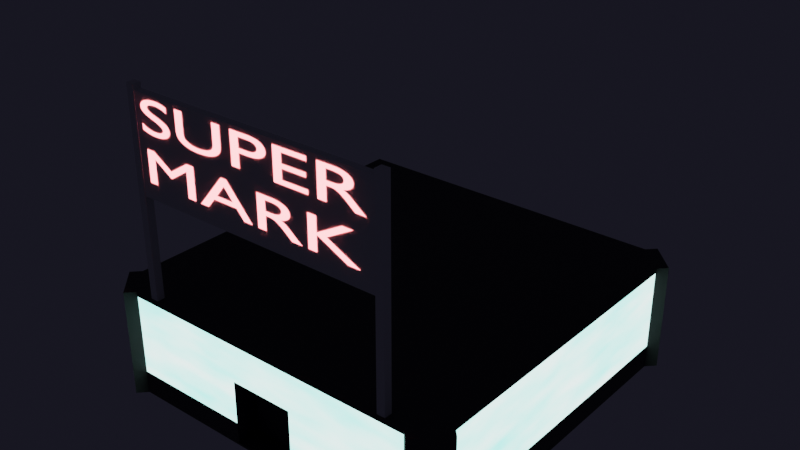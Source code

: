 # Source: Building16.blend  (saved by Blender 2.80.75; exported with 4.5.12 LTS)
import bpy
from mathutils import Matrix  # noqa: F401  (used for matrix-valued properties, if any)

bpy.ops.wm.read_factory_settings(use_empty=True)
scene = bpy.context.scene
scene.name = 'Scene'

# ---- collections
col_main = bpy.data.collections.new('Main'); scene.collection.children.link(col_main)
col_cutters = bpy.data.collections.new('Cutters'); scene.collection.children.link(col_cutters)
col_cutters.hide_render = True
col_cameras = bpy.data.collections.new('Cameras'); scene.collection.children.link(col_cameras)
col_helpers = bpy.data.collections.new('Helpers'); scene.collection.children.link(col_helpers)
col_helpers.hide_render = True

# ---- materials (node trees are filled in below, after node groups)
mat_concrete = bpy.data.materials.new('Concrete')
mat_concrete.use_transparent_shadow = False
mat_glass = bpy.data.materials.new('Glass')
mat_glass.use_transparent_shadow = False
mat_emissive = bpy.data.materials.new('Emissive')
mat_emissive.use_transparent_shadow = False

# ---- material node trees
mat_concrete.use_nodes = True; mat_concrete.node_tree.nodes.clear()
_N = mat_concrete.node_tree.nodes; _L = mat_concrete.node_tree.links
n0 = _N.new('ShaderNodeOutputMaterial'); n0.name = 'Material Output'; n0.location = (300, 300)
n1 = _N.new('ShaderNodeBsdfPrincipled'); n1.name = 'Principled BSDF'; n1.location = (10, 300)
n1.distribution = 'GGX'
n1.subsurface_method = 'BURLEY'
n1.inputs[0].default_value = (0.04955, 0.04955, 0.04955, 1.0)
n1.inputs[2].default_value = 0.8514
n1.inputs[3].default_value = 1.45
n1.inputs[27].default_value = (0.0, 0.0, 0.0, 1.0)
n1.inputs[28].default_value = 1.0
_L.new(n1.outputs[0], n0.inputs[0])
n0.is_active_output = True
mat_glass.use_nodes = True; mat_glass.node_tree.nodes.clear()
_N = mat_glass.node_tree.nodes; _L = mat_glass.node_tree.links
n0 = _N.new('ShaderNodeOutputMaterial'); n0.name = 'Material Output'; n0.location = (483, 300)
n1 = _N.new('ShaderNodeEmission'); n1.name = 'Emission'; n1.location = (-19, -29)
n1.inputs[1].default_value = 2.7
n2 = _N.new('ShaderNodeValToRGB'); n2.name = 'ColorRamp'; n2.location = (-490, -49)
while len(n2.color_ramp.elements) > 1: n2.color_ramp.elements.remove(n2.color_ramp.elements[-1])
n2.color_ramp.elements[0].position = 0.07727; n2.color_ramp.elements[0].color = (0.159, 1.0, 0.8632, 1.0)
_e = n2.color_ramp.elements.new(1.0); _e.color = (1.0, 1.0, 1.0, 1.0)
n3 = _N.new('ShaderNodeTexNoise'); n3.name = 'Noise Texture'; n3.location = (-818, 90)
_L.new(n3.outputs[0], n2.inputs[0])
_L.new(n2.outputs[0], n1.inputs[0])
_L.new(n1.outputs[0], n0.inputs[0])
n0.is_active_output = True
mat_emissive.use_nodes = True; mat_emissive.node_tree.nodes.clear()
_N = mat_emissive.node_tree.nodes; _L = mat_emissive.node_tree.links
n0 = _N.new('ShaderNodeOutputMaterial'); n0.name = 'Material Output'; n0.location = (300, 300)
n1 = _N.new('ShaderNodeEmission'); n1.name = 'Emission'; n1.location = (10, 300)
n1.inputs[0].default_value = (1.0, 0.1522, 0.1621, 1.0)
n1.inputs[1].default_value = 10.3
_L.new(n1.outputs[0], n0.inputs[0])
n0.is_active_output = True

# ---- world
world_world = bpy.data.worlds.new('World'); scene.world = world_world
world_world.use_nodes = True; world_world.node_tree.nodes.clear()
_N = world_world.node_tree.nodes; _L = world_world.node_tree.links
n0 = _N.new('ShaderNodeOutputWorld'); n0.name = 'World Output'; n0.location = (300, 300)
n1 = _N.new('ShaderNodeBackground'); n1.name = 'Background'; n1.location = (10, 300)
n1.inputs[0].default_value = (0.08554, 0.08249, 0.1456, 1.0)
n1.inputs[1].default_value = 0.1
n2 = _N.new('ShaderNodeVolumeScatter'); n2.name = 'Volume Scatter'; n2.location = (11, 174)
n2.width = 140
n2.inputs[1].default_value = 0.0
_L.new(n1.outputs[0], n0.inputs[0])
_L.new(n2.outputs[0], n0.inputs[1])
n0.is_active_output = True
world_world.use_eevee_finite_volume = True
world_world.color = (0.0, 0.0, 0.0)
world_world.use_sun_shadow = False
world_world.sun_shadow_jitter_overblur = 0.0

# ---- meshes
me_cube = bpy.data.meshes.new('Cube')
me_cube.from_pydata([(-0.3202, -1.505, 0.0489), (-0.3202, -1.505, 1.238), (0.3202, -1.505, 0.0489), (0.3202, -1.505, 1.238), (1.879, -1.554, 0.4414), (1.617, -1.817, 0.4414), (-1.795, 1.733, 0.4414), (-1.795, 1.733, 1.925), (1.617, -1.817, 1.925), (1.879, -1.554, 1.925), (1.617, 1.817, 0.4414), (1.879, 1.554, 0.4414), (-1.795, 1.733, 0.01402), (1.879, 1.554, 1.925), (1.617, 1.817, 1.925), (-1.795, 1.733, 2.014), (-1.879, -1.554, 1.925), (-1.617, -1.817, 1.925), (-1.617, -1.817, 0.4414), (-1.879, -1.554, 0.4414), (-1.795, -1.47, 0.4414), (-1.533, -1.733, 0.4414), (-1.795, -1.47, 2.014), (-1.533, -1.733, 2.014), (1.533, -1.733, 0.4414), (1.795, -1.47, 0.4414), (1.795, -1.47, 1.925), (1.533, -1.733, 1.925), (1.795, 1.47, 0.4414), (1.533, 1.733, 0.4414), (1.533, 1.733, 1.925), (1.795, 1.47, 1.925), (-1.533, -1.733, 0.01402), (-1.795, -1.47, 0.01402), (-1.533, -1.733, 1.925), (-1.795, -1.47, 1.925), (1.533, 1.733, 0.01402), (1.795, 1.47, 0.01402), (1.795, 1.47, 2.014), (1.533, 1.733, 2.014), (1.795, -1.47, 0.01402), (1.533, -1.733, 0.01402), (1.533, -1.733, 2.014), (1.795, -1.47, 2.014), (-1.879, -1.554, 0.01402), (-1.617, -1.817, 0.01402), (-1.617, -1.817, 2.014), (-1.879, -1.554, 2.014), (1.879, 1.554, 0.01402), (1.617, 1.817, 0.01402), (1.617, 1.817, 2.014), (1.879, 1.554, 2.014), (1.617, -1.817, 0.01402), (1.879, -1.554, 0.01402), (1.879, -1.554, 2.014), (1.617, -1.817, 2.014), (0.3202, -1.733, 1.238), (0.3202, -1.733, 0.0489), (-0.3202, -1.733, 0.0489), (-0.3202, -1.733, 0.4414), (-0.3202, -1.733, 1.238), (0.3202, -1.733, 0.4414)], [], [(0, 2, 3, 1), (2, 57, 61, 56, 3), (0, 58, 57, 2), (3, 56, 60, 1), (20, 6, 12, 33), (6, 29, 36, 12), (28, 25, 40, 37), (24, 61, 57, 58, 59, 21, 32, 41), (18, 17, 16, 19), (34, 27, 42, 23), (7, 35, 22, 15), (38, 39, 15, 22, 23, 42, 43), (30, 7, 15, 39), (12, 36, 37, 40, 41, 32, 33), (26, 31, 38, 43), (6, 7, 30, 29), (20, 35, 7, 6), (28, 31, 26, 25), (38, 31, 13, 51), (29, 30, 14, 10), (26, 43, 54, 9), (20, 33, 44, 19), (39, 38, 51, 50), (42, 27, 8, 55), (32, 21, 18, 45), (36, 29, 10, 49), (31, 28, 11, 13), (24, 27, 34, 21, 59, 60, 56, 61), (13, 11, 10, 14), (8, 5, 4, 9), (45, 18, 19, 44), (17, 46, 47, 16), (11, 48, 49, 10), (51, 13, 14, 50), (5, 52, 53, 4), (55, 8, 9, 54), (34, 23, 46, 17), (30, 39, 50, 14), (21, 34, 17, 18), (23, 22, 47, 46), (27, 24, 5, 8), (24, 41, 52, 5), (22, 35, 16, 47), (41, 40, 53, 52), (35, 20, 19, 16), (28, 37, 48, 11), (25, 26, 9, 4), (40, 25, 4, 53), (37, 36, 49, 48), (33, 32, 45, 44), (43, 42, 55, 54), (58, 0, 1, 60, 59)])
me_cube.polygons.foreach_set('material_index', [0, 0, 0, 0, 0, 0, 0, 0, 0, 0, 0, 0, 0, 0, 0, 1, 1, 1, 0, 0, 0, 0, 0, 0, 0, 0, 0, 1, 0, 0, 0, 0, 0, 0, 0, 0, 0, 0, 0, 0, 0, 0, 0, 0, 0, 0, 0, 0, 0, 0, 0, 0])
_uv = me_cube.uv_layers.new(name='UVMap')
_uv.uv.foreach_set('vector', [0.375, 0.25, 0.375, 0.5, 0.625, 0.5, 0.625, 0.25, 0.375, 0.5, 0.375, 0.592, 0.4575, 0.592, 0.625, 0.592, 0.625, 0.5, 0.125, 0.5, 0.125, 0.592, 0.375, 0.592, 0.375, 0.5, 0.625, 0.5, 0.625, 0.592, 0.875, 0.592, 0.875, 0.5, 0.4073, 0.01892, 0.4073, 0.25, 0.375, 0.25, 0.375, 0.01892, 0.4073, 0.25, 0.4073, 0.4817, 0.375, 0.4817, 0.375, 0.25, 0.4073, 0.5189, 0.4073, 0.7311, 0.375, 0.7311, 0.375, 0.5189, 0.4073, 0.7683, 0.4073, 0.8527, 0.3776, 0.8527, 0.3776, 0.8973, 0.4073, 0.8973, 0.4073, 0.9817, 0.375, 0.9817, 0.375, 0.7683, 0.4073, 0.9817, 0.5927, 0.9817, 0.5927, 1.0, 0.4073, 1.0, 0.5927, 0.9817, 0.5927, 0.7683, 0.625, 0.7683, 0.625, 0.9817, 0.5927, 0.25, 0.5927, 0.01892, 0.625, 0.01892, 0.625, 0.25, 0.625, 0.5189, 0.6433, 0.5, 0.875, 0.5, 0.875, 0.7311, 0.8567, 0.75, 0.6433, 0.75, 0.625, 0.7311, 0.5927, 0.4817, 0.5927, 0.25, 0.625, 0.25, 0.625, 0.4817, 0.125, 0.5, 0.3567, 0.5, 0.375, 0.5189, 0.375, 0.7311, 0.3567, 0.75, 0.1433, 0.75, 0.125, 0.7311, 0.5927, 0.7311, 0.5927, 0.5189, 0.625, 0.5189, 0.625, 0.7311, 0.4073, 0.25, 0.5927, 0.25, 0.5927, 0.4817, 0.4073, 0.4817, 0.4073, 0.01892, 0.5927, 0.01892, 0.5927, 0.25, 0.4073, 0.25, 0.4073, 0.5189, 0.5927, 0.5189, 0.5927, 0.7311, 0.4073, 0.7311, 0.625, 0.5189, 0.5927, 0.5189, 0.5927, 0.5189, 0.625, 0.5189, 0.4073, 0.4817, 0.5927, 0.4817, 0.5927, 0.4817, 0.4073, 0.4817, 0.5927, 0.7311, 0.625, 0.7311, 0.625, 0.7311, 0.5927, 0.7311, 0.4073, 0.01892, 0.375, 0.01892, 0.375, 0.01892, 0.4073, 0.01892, 0.6433, 0.5, 0.625, 0.5189, 0.625, 0.5189, 0.6433, 0.5, 0.625, 0.7683, 0.5927, 0.7683, 0.5927, 0.7683, 0.625, 0.7683, 0.375, 0.9817, 0.4073, 0.9817, 0.4073, 0.9817, 0.375, 0.9817, 0.375, 0.4817, 0.4073, 0.4817, 0.4073, 0.4817, 0.375, 0.4817, 0.5927, 0.5189, 0.4073, 0.5189, 0.4073, 0.5189, 0.5927, 0.5189, 0.4073, 0.7683, 0.5927, 0.7683, 0.5927, 0.9817, 0.4073, 0.9817, 0.4073, 0.8973, 0.5069, 0.8973, 0.5069, 0.8527, 0.4073, 0.8527, 0.5927, 0.5189, 0.4073, 0.5189, 0.4073, 0.4817, 0.5927, 0.4817, 0.5927, 0.7683, 0.4073, 0.7683, 0.4073, 0.7311, 0.5927, 0.7311, 0.375, 0.9817, 0.4073, 0.9817, 0.4073, 1.0, 0.375, 1.0, 0.5927, 0.9817, 0.625, 0.9817, 0.625, 1.0, 0.5927, 1.0, 0.4073, 0.5189, 0.375, 0.5189, 0.375, 0.4817, 0.4073, 0.4817, 0.625, 0.5189, 0.5927, 0.5189, 0.5927, 0.4817, 0.625, 0.4817, 0.4073, 0.7683, 0.375, 0.7683, 0.375, 0.7311, 0.4073, 0.7311, 0.625, 0.7683, 0.5927, 0.7683, 0.5927, 0.7311, 0.625, 0.7311, 0.5927, 0.9817, 0.625, 0.9817, 0.625, 0.9817, 0.5927, 0.9817, 0.5927, 0.4817, 0.625, 0.4817, 0.625, 0.4817, 0.5927, 0.4817, 0.4073, 0.9817, 0.5927, 0.9817, 0.5927, 0.9817, 0.4073, 0.9817, 0.8567, 0.75, 0.875, 0.7311, 0.875, 0.7311, 0.8567, 0.75, 0.5927, 0.7683, 0.4073, 0.7683, 0.4073, 0.7683, 0.5927, 0.7683, 0.4073, 0.7683, 0.375, 0.7683, 0.375, 0.7683, 0.4073, 0.7683, 0.625, 0.01892, 0.5927, 0.01892, 0.5927, 0.01892, 0.625, 0.01892, 0.3567, 0.75, 0.375, 0.7311, 0.375, 0.7311, 0.3567, 0.75, 0.5927, 0.01892, 0.4073, 0.01892, 0.4073, 0.01892, 0.5927, 0.01892, 0.4073, 0.5189, 0.375, 0.5189, 0.375, 0.5189, 0.4073, 0.5189, 0.4073, 0.7311, 0.5927, 0.7311, 0.5927, 0.7311, 0.4073, 0.7311, 0.375, 0.7311, 0.4073, 0.7311, 0.4073, 0.7311, 0.375, 0.7311, 0.375, 0.5189, 0.3567, 0.5, 0.3567, 0.5, 0.375, 0.5189, 0.125, 0.7311, 0.1433, 0.75, 0.1433, 0.75, 0.125, 0.7311, 0.625, 0.7311, 0.6433, 0.75, 0.6433, 0.75, 0.625, 0.7311, 0.375, 0.158, 0.375, 0.25, 0.625, 0.25, 0.625, 0.158, 0.4575, 0.158])
me_cube.materials.append(mat_concrete)
me_cube.materials.append(mat_glass)
me_cube.use_remesh_preserve_volume = False
me_cube.use_remesh_preserve_attributes = False
me_cube.use_mirror_vertex_groups = False
me_cube.update()
me_cube_001 = bpy.data.meshes.new('Cube.001')
me_cube_001.from_pydata([(-7.49, -9.943, 5.859), (-7.49, -9.943, 17.19), (-7.49, -9.501, 5.859), (-7.49, -9.501, 17.19), (-7.049, -9.943, 5.859), (-7.049, -9.943, 17.19), (-7.049, -9.501, 5.859), (-7.049, -9.501, 17.19)], [], [(0, 1, 3, 2), (2, 3, 7, 6), (6, 7, 5, 4), (4, 5, 1, 0), (2, 6, 4, 0), (7, 3, 1, 5)])
_uv = me_cube_001.uv_layers.new(name='UVMap')
_uv.uv.foreach_set('vector', [0.375, 0.0, 0.625, 0.0, 0.625, 0.25, 0.375, 0.25, 0.375, 0.25, 0.625, 0.25, 0.625, 0.5, 0.375, 0.5, 0.375, 0.5, 0.625, 0.5, 0.625, 0.75, 0.375, 0.75, 0.375, 0.75, 0.625, 0.75, 0.625, 1.0, 0.375, 1.0, 0.125, 0.5, 0.375, 0.5, 0.375, 0.75, 0.125, 0.75, 0.625, 0.5, 0.875, 0.5, 0.875, 0.75, 0.625, 0.75])
me_cube_001.use_remesh_preserve_volume = False
me_cube_001.use_remesh_preserve_attributes = False
me_cube_001.use_mirror_vertex_groups = False
me_cube_001.update()
me_cube_002 = bpy.data.meshes.new('Cube.002')
me_cube_002.from_pydata([(7.03, -9.943, 5.859), (7.03, -9.943, 17.19), (7.03, -9.501, 5.859), (7.03, -9.501, 17.19), (7.472, -9.943, 5.859), (7.472, -9.943, 17.19), (7.472, -9.501, 5.859), (7.472, -9.501, 17.19)], [], [(0, 1, 3, 2), (2, 3, 7, 6), (6, 7, 5, 4), (4, 5, 1, 0), (2, 6, 4, 0), (7, 3, 1, 5)])
_uv = me_cube_002.uv_layers.new(name='UVMap')
_uv.uv.foreach_set('vector', [0.375, 0.0, 0.625, 0.0, 0.625, 0.25, 0.375, 0.25, 0.375, 0.25, 0.625, 0.25, 0.625, 0.5, 0.375, 0.5, 0.375, 0.5, 0.625, 0.5, 0.625, 0.75, 0.375, 0.75, 0.375, 0.75, 0.625, 0.75, 0.625, 1.0, 0.375, 1.0, 0.125, 0.5, 0.375, 0.5, 0.375, 0.75, 0.125, 0.75, 0.625, 0.5, 0.875, 0.5, 0.875, 0.75, 0.625, 0.75])
me_cube_002.use_remesh_preserve_volume = False
me_cube_002.use_remesh_preserve_attributes = False
me_cube_002.use_mirror_vertex_groups = False
me_cube_002.update()
me_cube_003 = bpy.data.meshes.new('Cube.003')
me_cube_003.from_pydata([(-7.481, -9.907, 11.7), (-7.481, -9.907, 16.9), (-7.481, -9.537, 11.7), (-7.481, -9.537, 16.9), (7.463, -9.907, 11.7), (7.463, -9.907, 16.9), (7.463, -9.537, 11.7), (7.463, -9.537, 16.9)], [], [(0, 1, 3, 2), (2, 3, 7, 6), (6, 7, 5, 4), (4, 5, 1, 0), (2, 6, 4, 0), (7, 3, 1, 5)])
_uv = me_cube_003.uv_layers.new(name='UVMap')
_uv.uv.foreach_set('vector', [0.375, 0.0, 0.625, 0.0, 0.625, 0.25, 0.375, 0.25, 0.375, 0.25, 0.625, 0.25, 0.625, 0.5, 0.375, 0.5, 0.375, 0.5, 0.625, 0.5, 0.625, 0.75, 0.375, 0.75, 0.375, 0.75, 0.625, 0.75, 0.625, 1.0, 0.375, 1.0, 0.125, 0.5, 0.375, 0.5, 0.375, 0.75, 0.125, 0.75, 0.625, 0.5, 0.875, 0.5, 0.875, 0.75, 0.625, 0.75])
me_cube_003.use_remesh_preserve_volume = False
me_cube_003.use_remesh_preserve_attributes = False
me_cube_003.use_mirror_vertex_groups = False
me_cube_003.update()
me_text_001 = bpy.data.meshes.new('Text.001')
me_text_001.from_pydata([(4.058, 33.35, 9.92), (4.058, 30.04, 9.92), (4.534, 30.04, 9.92), (4.534, 31.47, 9.92), (4.733, 31.47, 9.92), (4.792, 31.47, 9.92), (4.851, 31.47, 9.92), (4.911, 31.45, 9.92), (4.971, 31.43, 9.92), (5.033, 31.4, 9.92), (5.099, 31.35, 9.92), (5.168, 31.29, 9.92), (5.243, 31.22, 9.92), (5.323, 31.12, 9.92), (5.411, 31.01, 9.92), (5.506, 30.88, 9.92), (5.61, 30.72, 9.92), (6.047, 30.04, 9.92), (6.614, 30.04, 9.92), (6.56, 30.11, 9.92), (6.512, 30.18, 9.92), (6.468, 30.24, 9.92), (6.427, 30.3, 9.92), (6.39, 30.35, 9.92), (6.356, 30.4, 9.92), (6.324, 30.45, 9.92), (6.292, 30.49, 9.92), (6.261, 30.54, 9.92), (6.23, 30.59, 9.92), (6.197, 30.64, 9.92), (6.163, 30.69, 9.92), (6.102, 30.79, 9.92), (6.042, 30.89, 9.92), (5.984, 30.98, 9.92), (5.927, 31.07, 9.92), (5.87, 31.15, 9.92), (5.813, 31.23, 9.92), (5.755, 31.31, 9.92), (5.695, 31.38, 9.92), (5.633, 31.44, 9.92), (5.568, 31.5, 9.92), (5.499, 31.56, 9.92), (5.426, 31.61, 9.92), (5.511, 31.65, 9.92), (5.59, 31.69, 9.92), (5.662, 31.74, 9.92), (5.727, 31.8, 9.92), (5.785, 31.86, 9.92), (5.835, 31.92, 9.92), (5.879, 32.0, 9.92), (5.914, 32.07, 9.92), (5.942, 32.15, 9.92), (5.963, 32.24, 9.92), (5.975, 32.33, 9.92), (5.979, 32.42, 9.92), (5.97, 32.56, 9.92), (5.945, 32.69, 9.92), (5.903, 32.81, 9.92), (5.846, 32.91, 9.92), (5.774, 33.01, 9.92), (5.687, 33.1, 9.92), (5.586, 33.17, 9.92), (5.472, 33.23, 9.92), (5.345, 33.28, 9.92), (5.206, 33.32, 9.92), (5.055, 33.34, 9.92), (4.893, 33.35, 9.92), (4.534, 32.94, 9.92), (4.839, 32.94, 9.92), (4.949, 32.94, 9.92), (5.047, 32.92, 9.92), (5.135, 32.9, 9.92), (5.211, 32.88, 9.92), (5.278, 32.85, 9.92), (5.335, 32.81, 9.92), (5.383, 32.76, 9.92), (5.421, 32.71, 9.92), (5.45, 32.65, 9.92), (5.471, 32.58, 9.92), (5.484, 32.51, 9.92), (5.489, 32.44, 9.92), (5.487, 32.37, 9.92), (5.478, 32.3, 9.92), (5.461, 32.24, 9.92), (5.436, 32.18, 9.92), (5.402, 32.12, 9.92), (5.357, 32.07, 9.92), (5.302, 32.02, 9.92), (5.235, 31.98, 9.92), (5.156, 31.95, 9.92), (5.065, 31.92, 9.92), (4.959, 31.91, 9.92), (4.839, 31.9, 9.92), (4.534, 31.9, 9.92), (3.501, 33.35, 9.92), (1.624, 33.35, 9.92), (1.624, 30.04, 9.92), (3.544, 30.04, 9.92), (3.544, 30.47, 9.92), (2.099, 30.47, 9.92), (2.099, 31.49, 9.92), (3.452, 31.49, 9.92), (3.452, 31.92, 9.92), (2.099, 31.92, 9.92), (2.099, 32.92, 9.92), (3.501, 32.92, 9.92), (-0.874, 33.35, 9.92), (-0.874, 30.04, 9.92), (-0.3987, 30.04, 9.92), (-0.3987, 31.47, 9.92), (0.09598, 31.47, 9.92), (0.2789, 31.48, 9.92), (0.4447, 31.5, 9.92), (0.5936, 31.54, 9.92), (0.7258, 31.59, 9.92), (0.8415, 31.66, 9.92), (0.9411, 31.74, 9.92), (1.025, 31.83, 9.92), (1.093, 31.93, 9.92), (1.145, 32.03, 9.92), (1.182, 32.15, 9.92), (1.204, 32.27, 9.92), (1.211, 32.4, 9.92), (1.205, 32.52, 9.92), (1.184, 32.65, 9.92), (1.149, 32.77, 9.92), (1.099, 32.88, 9.92), (1.035, 32.98, 9.92), (0.9563, 33.07, 9.92), (0.8623, 33.15, 9.92), (0.7531, 33.22, 9.92), (0.6283, 33.27, 9.92), (0.4879, 33.31, 9.92), (0.3315, 33.34, 9.92), (0.159, 33.35, 9.92), (-0.3987, 32.92, 9.92), (0.159, 32.92, 9.92), (0.2608, 32.91, 9.92), (0.3506, 32.9, 9.92), (0.429, 32.88, 9.92), (0.4967, 32.84, 9.92), (0.5543, 32.8, 9.92), (0.6022, 32.76, 9.92), (0.6412, 32.71, 9.92), (0.6717, 32.65, 9.92), (0.6944, 32.6, 9.92), (0.7099, 32.54, 9.92), (0.7188, 32.48, 9.92), (0.7216, 32.42, 9.92), (0.7169, 32.34, 9.92), (0.7031, 32.26, 9.92), (0.6805, 32.2, 9.92), (0.6494, 32.13, 9.92), (0.6103, 32.08, 9.92), (0.5634, 32.03, 9.92), (0.5091, 31.99, 9.92), (0.4479, 31.96, 9.92), (0.3799, 31.93, 9.92), (0.3057, 31.91, 9.92), (0.2255, 31.9, 9.92), (0.1396, 31.9, 9.92), (-0.3987, 31.9, 9.92), (-1.505, 33.35, 9.92), (-1.98, 33.35, 9.92), (-1.98, 31.42, 9.92), (-1.981, 31.35, 9.92), (-1.983, 31.27, 9.92), (-1.989, 31.2, 9.92), (-1.996, 31.13, 9.92), (-2.007, 31.07, 9.92), (-2.02, 31.01, 9.92), (-2.038, 30.95, 9.92), (-2.059, 30.89, 9.92), (-2.084, 30.84, 9.92), (-2.114, 30.79, 9.92), (-2.149, 30.74, 9.92), (-2.188, 30.7, 9.92), (-2.228, 30.66, 9.92), (-2.273, 30.63, 9.92), (-2.322, 30.59, 9.92), (-2.376, 30.56, 9.92), (-2.434, 30.53, 9.92), (-2.496, 30.51, 9.92), (-2.563, 30.49, 9.92), (-2.635, 30.47, 9.92), (-2.711, 30.45, 9.92), (-2.791, 30.44, 9.92), (-2.876, 30.43, 9.92), (-2.964, 30.43, 9.92), (-3.035, 30.43, 9.92), (-3.103, 30.44, 9.92), (-3.17, 30.45, 9.92), (-3.234, 30.46, 9.92), (-3.297, 30.48, 9.92), (-3.357, 30.5, 9.92), (-3.416, 30.53, 9.92), (-3.472, 30.56, 9.92), (-3.526, 30.59, 9.92), (-3.579, 30.63, 9.92), (-3.629, 30.67, 9.92), (-3.677, 30.71, 9.92), (-3.713, 30.75, 9.92), (-3.744, 30.79, 9.92), (-3.772, 30.83, 9.92), (-3.796, 30.87, 9.92), (-3.816, 30.92, 9.92), (-3.833, 30.97, 9.92), (-3.847, 31.02, 9.92), (-3.858, 31.08, 9.92), (-3.866, 31.15, 9.92), (-3.872, 31.22, 9.92), (-3.875, 31.3, 9.92), (-3.876, 31.39, 9.92), (-3.876, 33.35, 9.92), (-4.351, 33.35, 9.92), (-4.351, 31.29, 9.92), (-4.338, 31.08, 9.92), (-4.298, 30.88, 9.92), (-4.234, 30.71, 9.92), (-4.15, 30.55, 9.92), (-4.046, 30.42, 9.92), (-3.925, 30.3, 9.92), (-3.789, 30.21, 9.92), (-3.642, 30.13, 9.92), (-3.484, 30.07, 9.92), (-3.319, 30.03, 9.92), (-3.148, 30.0, 9.92), (-2.974, 30.0, 9.92), (-2.738, 30.01, 9.92), (-2.523, 30.04, 9.92), (-2.329, 30.09, 9.92), (-2.155, 30.16, 9.92), (-2.003, 30.25, 9.92), (-1.87, 30.36, 9.92), (-1.758, 30.49, 9.92), (-1.667, 30.63, 9.92), (-1.596, 30.79, 9.92), (-1.545, 30.96, 9.92), (-1.515, 31.14, 9.92), (-1.505, 31.34, 9.92), (-4.933, 33.16, 9.92), (-4.992, 33.19, 9.92), (-5.051, 33.23, 9.92), (-5.111, 33.26, 9.92), (-5.172, 33.29, 9.92), (-5.233, 33.31, 9.92), (-5.295, 33.33, 9.92), (-5.357, 33.35, 9.92), (-5.419, 33.36, 9.92), (-5.482, 33.38, 9.92), (-5.545, 33.38, 9.92), (-5.608, 33.39, 9.92), (-5.671, 33.39, 9.92), (-5.818, 33.38, 9.92), (-5.956, 33.36, 9.92), (-6.083, 33.33, 9.92), (-6.2, 33.28, 9.92), (-6.306, 33.22, 9.92), (-6.4, 33.15, 9.92), (-6.481, 33.07, 9.92), (-6.549, 32.98, 9.92), (-6.603, 32.87, 9.92), (-6.642, 32.76, 9.92), (-6.666, 32.64, 9.92), (-6.675, 32.51, 9.92), (-6.646, 32.3, 9.92), (-6.569, 32.12, 9.92), (-6.451, 31.96, 9.92), (-6.304, 31.82, 9.92), (-6.136, 31.7, 9.92), (-5.959, 31.59, 9.92), (-5.782, 31.48, 9.92), (-5.615, 31.37, 9.92), (-5.467, 31.26, 9.92), (-5.35, 31.14, 9.92), (-5.272, 31.0, 9.92), (-5.244, 30.84, 9.92), (-5.247, 30.79, 9.92), (-5.258, 30.74, 9.92), (-5.276, 30.7, 9.92), (-5.302, 30.65, 9.92), (-5.334, 30.6, 9.92), (-5.375, 30.56, 9.92), (-5.423, 30.52, 9.92), (-5.479, 30.49, 9.92), (-5.543, 30.46, 9.92), (-5.614, 30.44, 9.92), (-5.694, 30.43, 9.92), (-5.782, 30.42, 9.92), (-5.863, 30.43, 9.92), (-5.943, 30.44, 9.92), (-6.022, 30.45, 9.92), (-6.099, 30.48, 9.92), (-6.175, 30.51, 9.92), (-6.25, 30.55, 9.92), (-6.322, 30.59, 9.92), (-6.393, 30.64, 9.92), (-6.462, 30.7, 9.92), (-6.529, 30.76, 9.92), (-6.593, 30.83, 9.92), (-6.655, 30.9, 9.92), (-6.655, 30.3, 9.92), (-6.586, 30.25, 9.92), (-6.516, 30.21, 9.92), (-6.444, 30.17, 9.92), (-6.372, 30.13, 9.92), (-6.298, 30.1, 9.92), (-6.223, 30.07, 9.92), (-6.146, 30.05, 9.92), (-6.067, 30.03, 9.92), (-5.986, 30.01, 9.92), (-5.903, 30.0, 9.92), (-5.817, 30.0, 9.92), (-5.729, 30.0, 9.92), (-5.599, 30.0, 9.92), (-5.475, 30.03, 9.92), (-5.359, 30.06, 9.92), (-5.252, 30.11, 9.92), (-5.153, 30.18, 9.92), (-5.066, 30.25, 9.92), (-4.989, 30.33, 9.92), (-4.924, 30.43, 9.92), (-4.872, 30.53, 9.92), (-4.834, 30.65, 9.92), (-4.811, 30.77, 9.92), (-4.803, 30.89, 9.92), (-4.831, 31.13, 9.92), (-4.908, 31.34, 9.92), (-5.026, 31.51, 9.92), (-5.173, 31.65, 9.92), (-5.341, 31.78, 9.92), (-5.518, 31.89, 9.92), (-5.695, 31.99, 9.92), (-5.862, 32.09, 9.92), (-6.01, 32.19, 9.92), (-6.127, 32.3, 9.92), (-6.205, 32.42, 9.92), (-6.233, 32.57, 9.92), (-6.229, 32.63, 9.92), (-6.216, 32.68, 9.92), (-6.194, 32.73, 9.92), (-6.165, 32.78, 9.92), (-6.129, 32.82, 9.92), (-6.086, 32.85, 9.92), (-6.036, 32.89, 9.92), (-5.981, 32.91, 9.92), (-5.92, 32.93, 9.92), (-5.854, 32.95, 9.92), (-5.784, 32.96, 9.92), (-5.709, 32.96, 9.92), (-5.653, 32.96, 9.92), (-5.594, 32.96, 9.92), (-5.534, 32.95, 9.92), (-5.472, 32.93, 9.92), (-5.408, 32.92, 9.92), (-5.343, 32.89, 9.92), (-5.277, 32.86, 9.92), (-5.21, 32.83, 9.92), (-5.142, 32.79, 9.92), (-5.073, 32.74, 9.92), (-5.004, 32.68, 9.92), (-4.933, 32.62, 9.92)], [], [(1, 67, 0), (67, 66, 0), (67, 65, 66), (67, 64, 65), (67, 63, 64), (67, 62, 63), (67, 61, 62), (67, 60, 61), (67, 59, 60), (67, 68, 59), (68, 58, 59), (1, 93, 67), (69, 58, 68), (70, 58, 69), (71, 58, 70), (71, 57, 58), (72, 57, 71), (73, 57, 72), (74, 57, 73), (74, 56, 57), (75, 56, 74), (76, 56, 75), (77, 56, 76), (77, 55, 56), (78, 55, 77), (79, 55, 78), (79, 54, 55), (80, 54, 79), (81, 54, 80), (81, 53, 54), (82, 53, 81), (82, 52, 53), (83, 52, 82), (84, 52, 83), (84, 51, 52), (85, 51, 84), (85, 50, 51), (86, 50, 85), (86, 49, 50), (87, 49, 86), (88, 49, 87), (88, 48, 49), (89, 48, 88), (90, 48, 89), (90, 47, 48), (91, 47, 90), (92, 47, 91), (1, 3, 93), (3, 92, 93), (3, 47, 92), (3, 46, 47), (3, 45, 46), (3, 44, 45), (3, 43, 44), (3, 42, 43), (3, 41, 42), (3, 40, 41), (3, 4, 40), (4, 5, 40), (5, 39, 40), (1, 2, 3), (6, 39, 5), (7, 39, 6), (8, 39, 7), (8, 38, 39), (9, 38, 8), (10, 38, 9), (10, 37, 38), (11, 37, 10), (11, 36, 37), (12, 36, 11), (12, 35, 36), (13, 35, 12), (13, 34, 35), (14, 34, 13), (14, 33, 34), (15, 33, 14), (15, 32, 33), (15, 31, 32), (16, 31, 15), (16, 30, 31), (17, 30, 16), (17, 29, 30), (17, 28, 29), (17, 27, 28), (17, 26, 27), (17, 25, 26), (17, 24, 25), (17, 23, 24), (17, 22, 23), (17, 21, 22), (17, 20, 21), (17, 19, 20), (17, 18, 19), (96, 104, 95), (104, 94, 95), (104, 105, 94), (96, 103, 104), (96, 100, 103), (100, 102, 103), (100, 101, 102), (96, 99, 100), (96, 98, 99), (96, 97, 98), (107, 135, 106), (135, 134, 106), (135, 133, 134), (135, 132, 133), (135, 131, 132), (135, 130, 131), (135, 129, 130), (135, 128, 129), (135, 127, 128), (135, 136, 127), (136, 126, 127), (107, 161, 135), (137, 126, 136), (138, 126, 137), (139, 126, 138), (139, 125, 126), (140, 125, 139), (141, 125, 140), (142, 125, 141), (142, 124, 125), (143, 124, 142), (144, 124, 143), (145, 124, 144), (145, 123, 124), (146, 123, 145), (147, 123, 146), (147, 122, 123), (148, 122, 147), (149, 122, 148), (149, 121, 122), (150, 121, 149), (150, 120, 121), (151, 120, 150), (152, 120, 151), (152, 119, 120), (153, 119, 152), (154, 119, 153), (154, 118, 119), (155, 118, 154), (156, 118, 155), (157, 118, 156), (158, 118, 157), (158, 117, 118), (159, 117, 158), (160, 117, 159), (107, 109, 161), (109, 160, 161), (109, 117, 160), (109, 116, 117), (109, 115, 116), (109, 114, 115), (109, 113, 114), (109, 112, 113), (109, 111, 112), (109, 110, 111), (107, 108, 109), (215, 213, 214), (215, 212, 213), (164, 162, 163), (164, 239, 162), (165, 239, 164), (215, 211, 212), (166, 239, 165), (166, 238, 239), (215, 210, 211), (216, 210, 215), (167, 238, 166), (216, 209, 210), (168, 238, 167), (216, 208, 209), (168, 237, 238), (169, 237, 168), (216, 207, 208), (217, 207, 216), (170, 237, 169), (217, 206, 207), (171, 237, 170), (217, 205, 206), (171, 236, 237), (172, 236, 171), (217, 204, 205), (173, 236, 172), (218, 204, 217), (218, 203, 204), (174, 236, 173), (218, 202, 203), (218, 201, 202), (175, 236, 174), (175, 235, 236), (218, 200, 201), (176, 235, 175), (218, 199, 200), (219, 199, 218), (177, 235, 176), (219, 198, 199), (178, 235, 177), (178, 234, 235), (219, 197, 198), (179, 234, 178), (180, 234, 179), (219, 196, 197), (181, 234, 180), (219, 195, 196), (220, 195, 219), (182, 234, 181), (220, 194, 195), (183, 234, 182), (220, 193, 194), (183, 233, 234), (184, 233, 183), (220, 192, 193), (185, 233, 184), (220, 191, 192), (186, 233, 185), (220, 190, 191), (187, 233, 186), (220, 189, 190), (188, 233, 187), (220, 188, 189), (220, 233, 188), (221, 233, 220), (221, 232, 233), (222, 232, 221), (222, 231, 232), (223, 231, 222), (223, 230, 231), (224, 230, 223), (224, 229, 230), (225, 229, 224), (225, 228, 229), (226, 228, 225), (226, 227, 228), (253, 251, 252), (253, 250, 251), (253, 249, 250), (254, 249, 253), (254, 248, 249), (254, 247, 248), (255, 247, 254), (255, 246, 247), (255, 245, 246), (256, 245, 255), (256, 244, 245), (256, 243, 244), (257, 243, 256), (257, 242, 243), (257, 241, 242), (258, 241, 257), (258, 240, 241), (258, 353, 240), (353, 354, 240), (354, 355, 240), (355, 356, 240), (356, 357, 240), (357, 358, 240), (358, 359, 240), (359, 360, 240), (360, 361, 240), (259, 351, 258), (351, 352, 258), (352, 353, 258), (260, 349, 259), (349, 350, 259), (350, 351, 259), (261, 348, 260), (348, 349, 260), (261, 347, 348), (261, 346, 347), (261, 345, 346), (261, 344, 345), (261, 343, 344), (262, 343, 261), (262, 342, 343), (262, 341, 342), (262, 340, 341), (263, 340, 262), (263, 339, 340), (263, 338, 339), (264, 338, 263), (264, 337, 338), (264, 336, 337), (265, 336, 264), (265, 335, 336), (265, 334, 335), (266, 334, 265), (266, 333, 334), (267, 333, 266), (267, 332, 333), (267, 331, 332), (268, 331, 267), (268, 330, 331), (269, 330, 268), (269, 329, 330), (270, 329, 269), (270, 328, 329), (271, 328, 270), (271, 327, 328), (272, 327, 271), (273, 327, 272), (273, 326, 327), (274, 326, 273), (275, 326, 274), (275, 325, 326), (276, 325, 275), (301, 299, 300), (276, 324, 325), (277, 324, 276), (301, 298, 299), (278, 324, 277), (278, 323, 324), (301, 297, 298), (279, 323, 278), (301, 296, 297), (280, 323, 279), (281, 323, 280), (281, 322, 323), (301, 295, 296), (282, 322, 281), (301, 294, 295), (283, 322, 282), (301, 293, 294), (283, 321, 322), (284, 321, 283), (301, 292, 293), (285, 321, 284), (301, 291, 292), (286, 321, 285), (301, 290, 291), (287, 321, 286), (301, 289, 290), (287, 320, 321), (288, 320, 287), (301, 288, 289), (301, 320, 288), (301, 319, 320), (302, 319, 301), (303, 319, 302), (303, 318, 319), (304, 318, 303), (304, 317, 318), (305, 317, 304), (306, 317, 305), (306, 316, 317), (307, 316, 306), (308, 316, 307), (308, 315, 316), (309, 315, 308), (310, 315, 309), (310, 314, 315), (311, 314, 310), (312, 314, 311), (312, 313, 314)])
me_text_001.materials.append(mat_emissive)
me_text_001.use_remesh_preserve_volume = False
me_text_001.use_remesh_preserve_attributes = False
me_text_001.use_mirror_vertex_groups = False
me_text_001.update()
me_text_002 = bpy.data.meshes.new('Text.002')
me_text_002.from_pydata([(4.466, 26.88, 9.92), (5.906, 28.45, 9.92), (5.315, 28.45, 9.92), (3.923, 26.93, 9.92), (3.923, 28.45, 9.92), (3.447, 28.45, 9.92), (3.447, 25.14, 9.92), (3.923, 25.14, 9.92), (3.923, 26.77, 9.92), (5.606, 25.14, 9.92), (6.26, 25.14, 9.92), (0.5276, 28.45, 9.92), (0.5276, 25.14, 9.92), (1.003, 25.14, 9.92), (1.003, 26.58, 9.92), (1.202, 26.58, 9.92), (1.262, 26.57, 9.92), (1.321, 26.57, 9.92), (1.38, 26.55, 9.92), (1.44, 26.53, 9.92), (1.503, 26.5, 9.92), (1.568, 26.45, 9.92), (1.637, 26.39, 9.92), (1.712, 26.32, 9.92), (1.792, 26.22, 9.92), (1.88, 26.11, 9.92), (1.975, 25.98, 9.92), (2.08, 25.82, 9.92), (2.516, 25.14, 9.92), (3.084, 25.14, 9.92), (3.03, 25.21, 9.92), (2.981, 25.28, 9.92), (2.937, 25.34, 9.92), (2.897, 25.4, 9.92), (2.86, 25.45, 9.92), (2.825, 25.5, 9.92), (2.793, 25.55, 9.92), (2.761, 25.59, 9.92), (2.73, 25.64, 9.92), (2.699, 25.69, 9.92), (2.667, 25.74, 9.92), (2.633, 25.79, 9.92), (2.571, 25.9, 9.92), (2.511, 25.99, 9.92), (2.453, 26.08, 9.92), (2.396, 26.17, 9.92), (2.339, 26.25, 9.92), (2.282, 26.33, 9.92), (2.224, 26.41, 9.92), (2.164, 26.48, 9.92), (2.102, 26.54, 9.92), (2.037, 26.6, 9.92), (1.968, 26.66, 9.92), (1.895, 26.71, 9.92), (1.981, 26.75, 9.92), (2.059, 26.79, 9.92), (2.131, 26.84, 9.92), (2.196, 26.9, 9.92), (2.254, 26.96, 9.92), (2.305, 27.03, 9.92), (2.348, 27.1, 9.92), (2.384, 27.17, 9.92), (2.412, 27.25, 9.92), (2.432, 27.34, 9.92), (2.444, 27.43, 9.92), (2.448, 27.52, 9.92), (2.44, 27.66, 9.92), (2.414, 27.79, 9.92), (2.373, 27.91, 9.92), (2.315, 28.02, 9.92), (2.243, 28.11, 9.92), (2.156, 28.2, 9.92), (2.055, 28.27, 9.92), (1.941, 28.33, 9.92), (1.814, 28.38, 9.92), (1.675, 28.42, 9.92), (1.524, 28.44, 9.92), (1.362, 28.45, 9.92), (1.003, 28.04, 9.92), (1.308, 28.04, 9.92), (1.418, 28.04, 9.92), (1.516, 28.02, 9.92), (1.604, 28.01, 9.92), (1.681, 27.98, 9.92), (1.747, 27.95, 9.92), (1.804, 27.91, 9.92), (1.852, 27.86, 9.92), (1.89, 27.81, 9.92), (1.92, 27.75, 9.92), (1.941, 27.69, 9.92), (1.953, 27.62, 9.92), (1.958, 27.54, 9.92), (1.956, 27.47, 9.92), (1.947, 27.4, 9.92), (1.93, 27.34, 9.92), (1.905, 27.28, 9.92), (1.871, 27.22, 9.92), (1.826, 27.17, 9.92), (1.771, 27.12, 9.92), (1.704, 27.08, 9.92), (1.626, 27.05, 9.92), (1.534, 27.02, 9.92), (1.428, 27.01, 9.92), (1.308, 27.0, 9.92), (1.003, 27.0, 9.92), (-1.325, 28.47, 9.92), (-1.66, 28.47, 9.92), (-3.081, 25.14, 9.92), (-2.596, 25.14, 9.92), (-2.179, 26.11, 9.92), (-0.7722, 26.11, 9.92), (-0.3308, 25.14, 9.92), (0.1542, 25.14, 9.92), (-1.5, 27.74, 9.92), (-0.9662, 26.54, 9.92), (-1.994, 26.54, 9.92), (-3.43, 28.45, 9.92), (-3.871, 28.45, 9.92), (-4.972, 27.09, 9.92), (-6.068, 28.45, 9.92), (-6.515, 28.45, 9.92), (-6.515, 25.14, 9.92), (-6.039, 25.14, 9.92), (-6.039, 27.71, 9.92), (-6.03, 27.71, 9.92), (-5.011, 26.43, 9.92), (-4.933, 26.43, 9.92), (-3.915, 27.71, 9.92), (-3.905, 27.71, 9.92), (-3.905, 25.14, 9.92), (-3.43, 25.14, 9.92)], [], [(6, 4, 5), (6, 3, 4), (3, 1, 2), (3, 0, 1), (6, 8, 3), (8, 0, 3), (8, 10, 0), (6, 7, 8), (9, 10, 8), (12, 78, 11), (78, 77, 11), (78, 76, 77), (78, 75, 76), (78, 74, 75), (78, 73, 74), (78, 72, 73), (78, 71, 72), (78, 70, 71), (78, 79, 70), (79, 69, 70), (12, 104, 78), (80, 69, 79), (81, 69, 80), (82, 69, 81), (82, 68, 69), (83, 68, 82), (84, 68, 83), (85, 68, 84), (85, 67, 68), (86, 67, 85), (87, 67, 86), (88, 67, 87), (88, 66, 67), (89, 66, 88), (90, 66, 89), (90, 65, 66), (91, 65, 90), (92, 65, 91), (92, 64, 65), (93, 64, 92), (93, 63, 64), (94, 63, 93), (95, 63, 94), (95, 62, 63), (96, 62, 95), (96, 61, 62), (97, 61, 96), (97, 60, 61), (98, 60, 97), (99, 60, 98), (99, 59, 60), (100, 59, 99), (101, 59, 100), (101, 58, 59), (102, 58, 101), (103, 58, 102), (12, 14, 104), (14, 103, 104), (14, 58, 103), (14, 57, 58), (14, 56, 57), (14, 55, 56), (14, 54, 55), (14, 53, 54), (14, 52, 53), (14, 51, 52), (14, 15, 51), (15, 16, 51), (16, 50, 51), (12, 13, 14), (17, 50, 16), (18, 50, 17), (19, 50, 18), (19, 49, 50), (20, 49, 19), (21, 49, 20), (21, 48, 49), (22, 48, 21), (22, 47, 48), (23, 47, 22), (23, 46, 47), (24, 46, 23), (24, 45, 46), (25, 45, 24), (25, 44, 45), (26, 44, 25), (26, 43, 44), (26, 42, 43), (27, 42, 26), (27, 41, 42), (28, 41, 27), (28, 40, 41), (28, 39, 40), (28, 38, 39), (28, 37, 38), (28, 36, 37), (28, 35, 36), (28, 34, 35), (28, 33, 34), (28, 32, 33), (28, 31, 32), (28, 30, 31), (28, 29, 30), (107, 105, 106), (107, 113, 105), (113, 112, 105), (107, 115, 113), (114, 112, 113), (107, 109, 115), (109, 114, 115), (109, 110, 114), (110, 112, 114), (107, 108, 109), (111, 112, 110), (121, 119, 120), (121, 123, 119), (123, 124, 119), (124, 118, 119), (118, 116, 117), (118, 127, 116), (127, 128, 116), (128, 130, 116), (121, 122, 123), (125, 118, 124), (118, 126, 127), (129, 130, 128), (125, 126, 118)])
me_text_002.materials.append(mat_emissive)
me_text_002.use_remesh_preserve_volume = False
me_text_002.use_remesh_preserve_attributes = False
me_text_002.use_mirror_vertex_groups = False
me_text_002.update()

# ---- objects
ob_cube = bpy.data.objects.new('Cube', me_cube)
ob_cube_001 = bpy.data.objects.new('Cube.001', me_cube_001)
ob_cube_002 = bpy.data.objects.new('Cube.002', me_cube_002)
ob_cube_003 = bpy.data.objects.new('Cube.003', me_cube_003)
ob_text = bpy.data.objects.new('Text', me_text_001)
ob_text_001 = bpy.data.objects.new('Text.001', me_text_002)

# ---- transforms, parenting, visibility, modifiers, constraints
ob_cube.location = (0.0, 0.0, -2.98e-08)
ob_cube.scale = (5.57, 5.771, 3.0)
ob_cube.lineart.crease_threshold = 0.0
ob_cube_001.location = (0.0, 0.0, 0.0)
ob_cube_001.lineart.crease_threshold = 0.0
ob_cube_002.location = (0.0, 0.0, 0.0)
ob_cube_002.lineart.crease_threshold = 0.0
ob_cube_003.location = (0.0, 0.0, 0.0)
ob_cube_003.lineart.crease_threshold = 0.0
ob_text.location = (0.0, 0.0, 0.0)
ob_text.rotation_euler = (1.571, 0.0, 0.0)
ob_text.scale = (1.0, 0.5, 1.0)
ob_text.lineart.crease_threshold = 0.0
ob_text_001.location = (0.0, 0.0, 0.0)
ob_text_001.rotation_euler = (1.571, 0.0, 0.0)
ob_text_001.scale = (1.0, 0.5, 1.0)
ob_text_001.lineart.crease_threshold = 0.0

# ---- collection membership
col_cameras.objects.link(ob_cube)
col_cameras.objects.link(ob_cube_001)
col_cameras.objects.link(ob_cube_002)
col_cameras.objects.link(ob_cube_003)
col_cameras.objects.link(ob_text)
col_cameras.objects.link(ob_text_001)

# ---- scene / render settings (as saved in the file)
scene.frame_start = 1; scene.frame_end = 120; scene.frame_set(0)
scene.render.engine = 'BLENDER_EEVEE_NEXT'
scene.render.image_settings.file_format = 'FFMPEG'
scene.render.image_settings.color_mode = 'RGB'
scene.render.use_motion_blur = True
scene.render.motion_blur_shutter = 1.0
scene.cycles.feature_set = 'EXPERIMENTAL'
scene.cycles.use_denoising = False
scene.cycles.samples = 128
scene.cycles.sampling_pattern = 'TABULATED_SOBOL'
scene.cycles.use_adaptive_sampling = False
scene.cycles.use_light_tree = False
scene.eevee.gi_diffuse_bounces = 2
scene.eevee.gi_visibility_resolution = '64'
scene.eevee.taa_samples = 32
scene.eevee.taa_render_samples = 32
scene.eevee.volumetric_samples = 24
scene.eevee.use_gtao = True
scene.eevee.gtao_quality = 0.5
scene.eevee.gtao_distance = 1.5
scene.eevee.fast_gi_quality = 0.5
scene.eevee.use_raytracing = True
scene.view_settings.view_transform = 'Filmic'
bpy.context.view_layer.update()

# ---- added for rendering (the .blend has no active camera): camera
cam_auto = bpy.data.cameras.new('AutoCamera')
cam_auto.lens = 50.0
cam_auto.sensor_width = 36.0
cam_auto.clip_end = 1000.0
ob_auto_camera = bpy.data.objects.new('AutoCamera', cam_auto)
scene.collection.objects.link(ob_auto_camera)
ob_auto_camera.location = (31.6768, -38.0122, 33.9596)
ob_auto_camera.rotation_euler = (1.09748, -7.21219e-08, 0.694738)
scene.camera = ob_auto_camera
bpy.context.view_layer.update()
